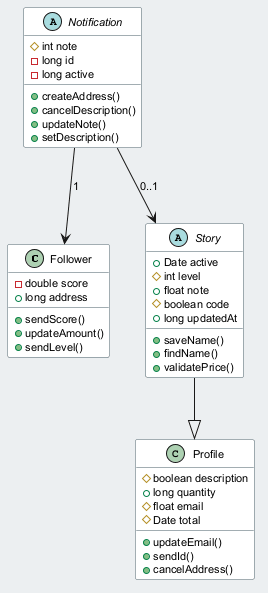

The diagram above was rendered by PlantUML. Its source (embedded in the PNG):
@startuml
skinparam backgroundColor #ECEFF1
skinparam classBackgroundColor #FFFFFF
skinparam classBorderColor #455A64
skinparam defaultFontSize 11
class Follower {
  -double score
  +long address
  +sendScore()
  +updateAmount()
  +sendLevel()
}
class Profile {
  #boolean description
  +long quantity
  #float email
  #Date total
  +updateEmail()
  +sendId()
  +cancelAddress()
}
abstract class Story {
  +Date active
  #int level
  +float note
  #boolean code
  +long updatedAt
  +saveName()
  +findName()
  +validatePrice()
}
abstract class Notification {
  #int note
  -long id
  -long active
  +createAddress()
  +cancelDescription()
  +updateNote()
  +setDescription()
}
Story --|> Profile
Notification --> Follower : "1"
Notification --> Story : "0..1"
@enduml